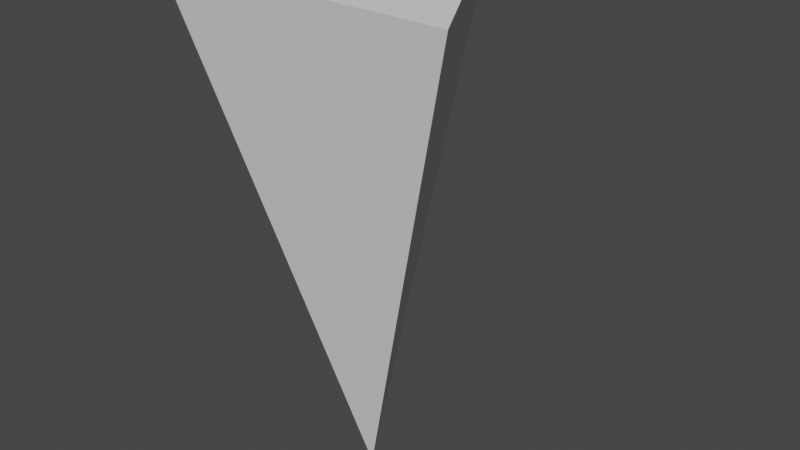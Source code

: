 # Source: Trispike.blend  (saved by Blender 3.5.10; exported with 4.5.12 LTS)
import bpy
from mathutils import Matrix  # noqa: F401  (used for matrix-valued properties, if any)

bpy.ops.wm.read_factory_settings(use_empty=True)
scene = bpy.context.scene
scene.name = 'Scene'

# ---- collections
col_collection = bpy.data.collections.new('Collection'); scene.collection.children.link(col_collection)

# ---- world
world_world = bpy.data.worlds.new('World'); scene.world = world_world
world_world.use_nodes = True; world_world.node_tree.nodes.clear()
_N = world_world.node_tree.nodes; _L = world_world.node_tree.links
n0 = _N.new('ShaderNodeOutputWorld'); n0.name = 'World Output'; n0.location = (300, 300)
n1 = _N.new('ShaderNodeBackground'); n1.name = 'Background'; n1.location = (10, 300)
n1.inputs[0].default_value = (0.05088, 0.05088, 0.05088, 1.0)
_L.new(n1.outputs[0], n0.inputs[0])
n0.is_active_output = True
world_world.color = (0.05088, 0.05088, 0.05088)
world_world.use_sun_shadow = False
world_world.sun_shadow_jitter_overblur = 0.0

# ---- meshes
me_cylinder = bpy.data.meshes.new('Cylinder')
me_cylinder.from_pydata([(2.8e-08, 0.4077, 0.3203), (-4.327e-08, 0.0, -0.8415), (-0.3531, -0.2038, 0.3203), (0.3531, -0.2038, 0.3203)], [], [(0, 1, 2), (2, 1, 3), (3, 1, 0), (0, 2, 3)])
_uv = me_cylinder.uv_layers.new(name='UVMap')
_uv.uv.foreach_set('vector', [1.0, 0.5, 0.6667, 1.0, 0.6667, 0.5, 0.6667, 0.5, 0.3333, 1.0, 0.3333, 0.5, 0.3333, 0.5, -5.96e-08, 1.0, -5.96e-08, 0.5, 0.75, 0.49, 0.9578, 0.13, 0.5422, 0.13])
me_cylinder.update()

# ---- objects
ob_cylinder = bpy.data.objects.new('Cylinder', me_cylinder)

# ---- transforms, parenting, visibility, modifiers, constraints
ob_cylinder.location = (0.0, 0.0, 0.0)

# ---- collection membership
col_collection.objects.link(ob_cylinder)

# ---- scene / render settings (as saved in the file)
scene.frame_start = 1; scene.frame_end = 250; scene.frame_set(1)
scene.render.engine = 'BLENDER_EEVEE_NEXT'
scene.cycles.sampling_pattern = 'TABULATED_SOBOL'
scene.view_settings.view_transform = 'Filmic'
bpy.context.view_layer.update()

# ---- added for rendering (the .blend has no active camera and no usable light): camera, sun
cam_auto = bpy.data.cameras.new('AutoCamera')
cam_auto.lens = 50.0
cam_auto.sensor_width = 36.0
cam_auto.clip_end = 1000.0
ob_auto_camera = bpy.data.objects.new('AutoCamera', cam_auto)
scene.collection.objects.link(ob_auto_camera)
ob_auto_camera.location = (1.37931, -1.55325, 0.84285)
ob_auto_camera.rotation_euler = (1.09748, -7.21219e-08, 0.694738)
scene.camera = ob_auto_camera
light_auto_sun = bpy.data.lights.new('AutoSun', 'SUN')
light_auto_sun.energy = 3.0
light_auto_sun.angle = 0.0523599
ob_auto_sun = bpy.data.objects.new('AutoSun', light_auto_sun)
scene.collection.objects.link(ob_auto_sun)
ob_auto_sun.rotation_euler = (0.872665, 0.174533, 0.523599)
bpy.context.view_layer.update()
